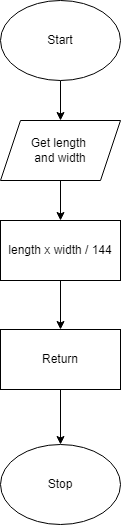

The diagram above was exported from draw.io. Its source (the exported page's mxGraphModel, read from the mxfile embedded in the PNG):
<mxGraphModel dx="674" dy="381" grid="1" gridSize="10" guides="1" tooltips="1" connect="1" arrows="1" fold="1" page="1" pageScale="1" pageWidth="827" pageHeight="1169" math="0" shadow="0">
  <root>
    <mxCell id="0" />
    <mxCell id="1" parent="0" />
    <mxCell id="2" value="Stop" style="ellipse;whiteSpace=wrap;html=1;" vertex="1" parent="1">
      <mxGeometry x="240" y="444" width="120" height="80" as="geometry" />
    </mxCell>
    <mxCell id="9" value="" style="edgeStyle=none;html=1;" edge="1" parent="1" source="3" target="5">
      <mxGeometry relative="1" as="geometry" />
    </mxCell>
    <mxCell id="3" value="Start" style="ellipse;whiteSpace=wrap;html=1;" vertex="1" parent="1">
      <mxGeometry x="240" width="120" height="80" as="geometry" />
    </mxCell>
    <mxCell id="10" value="" style="edgeStyle=none;html=1;" edge="1" parent="1" source="4" target="2">
      <mxGeometry relative="1" as="geometry" />
    </mxCell>
    <mxCell id="4" value="Return" style="rounded=0;whiteSpace=wrap;html=1;" vertex="1" parent="1">
      <mxGeometry x="240" y="329" width="120" height="60" as="geometry" />
    </mxCell>
    <mxCell id="7" value="" style="edgeStyle=none;html=1;" edge="1" parent="1" source="5" target="6">
      <mxGeometry relative="1" as="geometry" />
    </mxCell>
    <mxCell id="5" value="Get length &lt;br&gt;and width" style="shape=parallelogram;perimeter=parallelogramPerimeter;whiteSpace=wrap;html=1;fixedSize=1;" vertex="1" parent="1">
      <mxGeometry x="240" y="120" width="120" height="60" as="geometry" />
    </mxCell>
    <mxCell id="8" value="" style="edgeStyle=none;html=1;" edge="1" parent="1" source="6" target="4">
      <mxGeometry relative="1" as="geometry" />
    </mxCell>
    <mxCell id="6" value="length x width / 144" style="rounded=0;whiteSpace=wrap;html=1;" vertex="1" parent="1">
      <mxGeometry x="240" y="220" width="120" height="60" as="geometry" />
    </mxCell>
  </root>
</mxGraphModel>